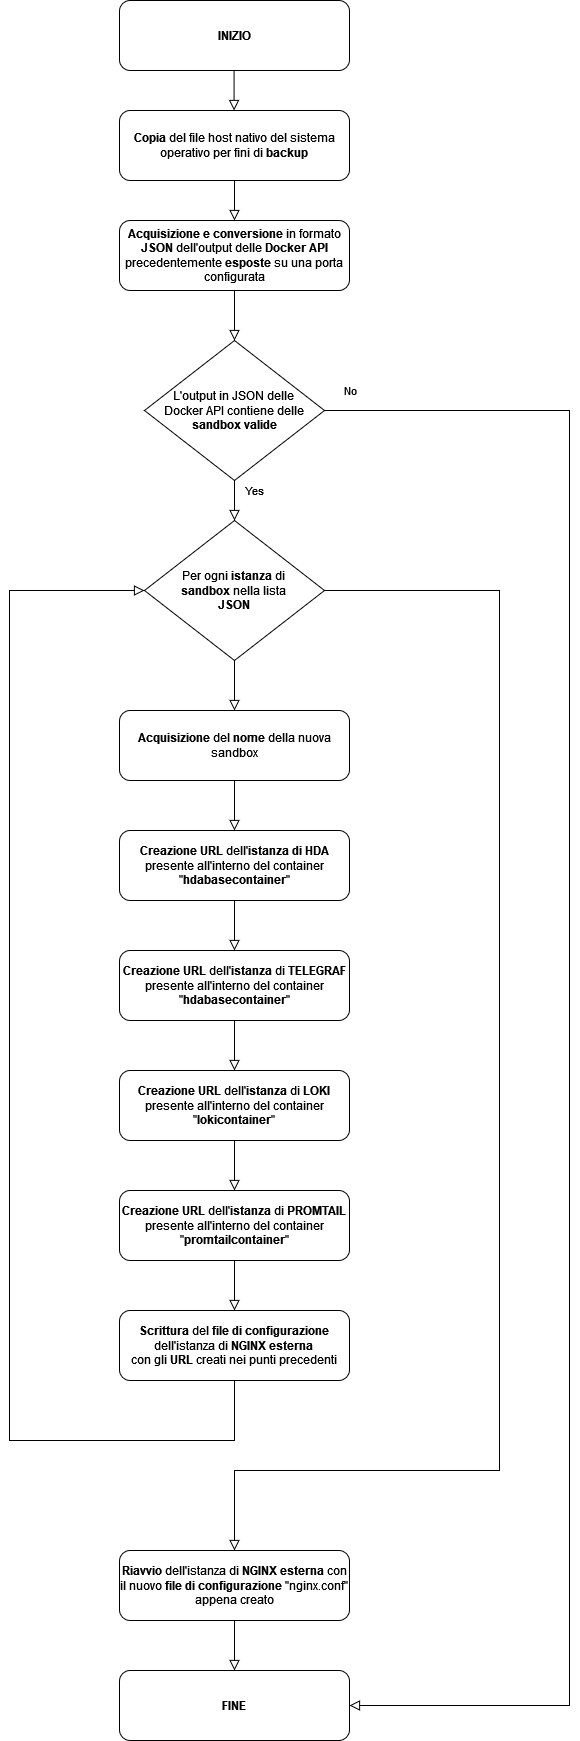

The diagram above was exported from draw.io. Its source (the exported page's mxGraphModel, read from the mxfile embedded in the PNG):
<mxGraphModel dx="1185" dy="620" grid="1" gridSize="10" guides="1" tooltips="1" connect="1" arrows="1" fold="1" page="1" pageScale="1" pageWidth="827" pageHeight="1169" math="0" shadow="0">
  <root>
    <mxCell id="WIyWlLk6GJQsqaUBKTNV-0" />
    <mxCell id="WIyWlLk6GJQsqaUBKTNV-1" parent="WIyWlLk6GJQsqaUBKTNV-0" />
    <mxCell id="Xr7LCG7Abbm5PVg-EaPQ-3" value="&lt;b&gt;Copia&lt;/b&gt; del file host nativo del sistema operativo per fini di &lt;b&gt;backup&lt;/b&gt;" style="rounded=1;whiteSpace=wrap;html=1;fontSize=12;glass=0;strokeWidth=1;shadow=0;" vertex="1" parent="WIyWlLk6GJQsqaUBKTNV-1">
      <mxGeometry x="280" y="190" width="230" height="70" as="geometry" />
    </mxCell>
    <mxCell id="Xr7LCG7Abbm5PVg-EaPQ-4" value="&lt;b&gt;Acquisizione e conversione&lt;/b&gt; in formato &lt;b&gt;JSON &lt;/b&gt;dell'output delle &lt;b&gt;Docker API&lt;/b&gt; precedentemente &lt;b&gt;esposte&lt;/b&gt; su una porta configurata" style="rounded=1;whiteSpace=wrap;html=1;fontSize=12;glass=0;strokeWidth=1;shadow=0;" vertex="1" parent="WIyWlLk6GJQsqaUBKTNV-1">
      <mxGeometry x="280" y="300" width="230" height="70" as="geometry" />
    </mxCell>
    <mxCell id="Xr7LCG7Abbm5PVg-EaPQ-5" value="" style="rounded=0;html=1;jettySize=auto;orthogonalLoop=1;fontSize=11;endArrow=block;endFill=0;endSize=8;strokeWidth=1;shadow=0;labelBackgroundColor=none;edgeStyle=orthogonalEdgeStyle;exitX=0.5;exitY=1;exitDx=0;exitDy=0;entryX=0.5;entryY=0;entryDx=0;entryDy=0;" edge="1" parent="WIyWlLk6GJQsqaUBKTNV-1" source="Xr7LCG7Abbm5PVg-EaPQ-3" target="Xr7LCG7Abbm5PVg-EaPQ-4">
      <mxGeometry relative="1" as="geometry">
        <mxPoint x="409.5" y="300" as="sourcePoint" />
        <mxPoint x="409.5" y="350" as="targetPoint" />
      </mxGeometry>
    </mxCell>
    <mxCell id="Xr7LCG7Abbm5PVg-EaPQ-7" value="L'output in JSON delle &lt;br&gt;Docker API contiene delle &lt;b&gt;sandbox valide&lt;/b&gt;" style="rhombus;whiteSpace=wrap;html=1;" vertex="1" parent="WIyWlLk6GJQsqaUBKTNV-1">
      <mxGeometry x="305" y="420" width="180" height="140" as="geometry" />
    </mxCell>
    <mxCell id="Xr7LCG7Abbm5PVg-EaPQ-8" value="" style="rounded=0;html=1;jettySize=auto;orthogonalLoop=1;fontSize=11;endArrow=block;endFill=0;endSize=8;strokeWidth=1;shadow=0;labelBackgroundColor=none;edgeStyle=orthogonalEdgeStyle;exitX=0.5;exitY=1;exitDx=0;exitDy=0;" edge="1" parent="WIyWlLk6GJQsqaUBKTNV-1" source="Xr7LCG7Abbm5PVg-EaPQ-4" target="Xr7LCG7Abbm5PVg-EaPQ-7">
      <mxGeometry relative="1" as="geometry">
        <mxPoint x="409.5" y="420" as="sourcePoint" />
        <mxPoint x="409.5" y="450" as="targetPoint" />
      </mxGeometry>
    </mxCell>
    <mxCell id="Xr7LCG7Abbm5PVg-EaPQ-9" value="Yes" style="rounded=0;html=1;jettySize=auto;orthogonalLoop=1;fontSize=11;endArrow=block;endFill=0;endSize=8;strokeWidth=1;shadow=0;labelBackgroundColor=none;edgeStyle=orthogonalEdgeStyle;entryX=0.5;entryY=0;entryDx=0;entryDy=0;" edge="1" parent="WIyWlLk6GJQsqaUBKTNV-1" source="Xr7LCG7Abbm5PVg-EaPQ-7" target="Xr7LCG7Abbm5PVg-EaPQ-11">
      <mxGeometry x="-0.5058" y="20" relative="1" as="geometry">
        <mxPoint as="offset" />
        <mxPoint x="394.5" y="590" as="sourcePoint" />
        <mxPoint x="395" y="630" as="targetPoint" />
      </mxGeometry>
    </mxCell>
    <mxCell id="Xr7LCG7Abbm5PVg-EaPQ-10" value="No" style="edgeStyle=orthogonalEdgeStyle;rounded=0;html=1;jettySize=auto;orthogonalLoop=1;fontSize=11;endArrow=block;endFill=0;endSize=8;strokeWidth=1;shadow=0;labelBackgroundColor=none;exitX=1;exitY=0.5;exitDx=0;exitDy=0;entryX=1;entryY=0.5;entryDx=0;entryDy=0;" edge="1" parent="WIyWlLk6GJQsqaUBKTNV-1" source="Xr7LCG7Abbm5PVg-EaPQ-7" target="Xr7LCG7Abbm5PVg-EaPQ-34">
      <mxGeometry x="-0.9708" y="20" relative="1" as="geometry">
        <mxPoint as="offset" />
        <mxPoint x="330" y="360" as="sourcePoint" />
        <mxPoint x="395" y="1620" as="targetPoint" />
        <Array as="points">
          <mxPoint x="730" y="490" />
          <mxPoint x="730" y="1785" />
        </Array>
      </mxGeometry>
    </mxCell>
    <mxCell id="Xr7LCG7Abbm5PVg-EaPQ-11" value="&lt;div&gt;Per ogni &lt;b&gt;istanza &lt;/b&gt;di &lt;br&gt;&lt;/div&gt;&lt;div&gt;&lt;b&gt;sandbox &lt;/b&gt;nella lista &lt;br&gt;&lt;b&gt;JSON&lt;/b&gt;&lt;/div&gt;" style="rhombus;whiteSpace=wrap;html=1;strokeWidth=1;" vertex="1" parent="WIyWlLk6GJQsqaUBKTNV-1">
      <mxGeometry x="305" y="600" width="180" height="140" as="geometry" />
    </mxCell>
    <mxCell id="Xr7LCG7Abbm5PVg-EaPQ-13" value="" style="rounded=0;html=1;jettySize=auto;orthogonalLoop=1;fontSize=11;endArrow=block;endFill=0;endSize=8;strokeWidth=1;shadow=0;labelBackgroundColor=none;edgeStyle=orthogonalEdgeStyle;entryX=0.5;entryY=0;entryDx=0;entryDy=0;" edge="1" parent="WIyWlLk6GJQsqaUBKTNV-1" source="Xr7LCG7Abbm5PVg-EaPQ-11" target="Xr7LCG7Abbm5PVg-EaPQ-14">
      <mxGeometry relative="1" as="geometry">
        <mxPoint x="409.66" y="770" as="sourcePoint" />
        <mxPoint x="409.66" y="800" as="targetPoint" />
      </mxGeometry>
    </mxCell>
    <mxCell id="Xr7LCG7Abbm5PVg-EaPQ-14" value="&lt;b&gt;Acquisizione&lt;/b&gt; del &lt;b&gt;nome &lt;/b&gt;della nuova sandbox" style="rounded=1;whiteSpace=wrap;html=1;fontSize=12;glass=0;strokeWidth=1;shadow=0;" vertex="1" parent="WIyWlLk6GJQsqaUBKTNV-1">
      <mxGeometry x="280" y="790" width="230" height="70" as="geometry" />
    </mxCell>
    <mxCell id="Xr7LCG7Abbm5PVg-EaPQ-17" value="&lt;b&gt;Creazione&lt;/b&gt; &lt;b&gt;URL&lt;/b&gt; dell'&lt;b&gt;istanza di HDA&lt;/b&gt; presente all'interno del container &quot;&lt;b&gt;hdabasecontainer&lt;/b&gt;&quot;" style="rounded=1;whiteSpace=wrap;html=1;fontSize=12;glass=0;strokeWidth=1;shadow=0;" vertex="1" parent="WIyWlLk6GJQsqaUBKTNV-1">
      <mxGeometry x="280" y="910" width="230" height="70" as="geometry" />
    </mxCell>
    <mxCell id="Xr7LCG7Abbm5PVg-EaPQ-18" value="" style="rounded=0;html=1;jettySize=auto;orthogonalLoop=1;fontSize=11;endArrow=block;endFill=0;endSize=8;strokeWidth=1;shadow=0;labelBackgroundColor=none;edgeStyle=orthogonalEdgeStyle;entryX=0.5;entryY=0;entryDx=0;entryDy=0;exitX=0.5;exitY=1;exitDx=0;exitDy=0;" edge="1" parent="WIyWlLk6GJQsqaUBKTNV-1" source="Xr7LCG7Abbm5PVg-EaPQ-14" target="Xr7LCG7Abbm5PVg-EaPQ-17">
      <mxGeometry relative="1" as="geometry">
        <mxPoint x="405" y="750" as="sourcePoint" />
        <mxPoint x="405" y="800" as="targetPoint" />
      </mxGeometry>
    </mxCell>
    <mxCell id="Xr7LCG7Abbm5PVg-EaPQ-19" value="&lt;b&gt;Creazione&lt;/b&gt; &lt;b&gt;URL&lt;/b&gt; dell'&lt;b&gt;istanza&lt;/b&gt; di &lt;b&gt;TELEGRAF&lt;/b&gt; presente all'interno del container &quot;&lt;b&gt;hdabasecontainer&lt;/b&gt;&quot;" style="rounded=1;whiteSpace=wrap;html=1;fontSize=12;glass=0;strokeWidth=1;shadow=0;" vertex="1" parent="WIyWlLk6GJQsqaUBKTNV-1">
      <mxGeometry x="280" y="1030" width="230" height="70" as="geometry" />
    </mxCell>
    <mxCell id="Xr7LCG7Abbm5PVg-EaPQ-20" value="" style="rounded=0;html=1;jettySize=auto;orthogonalLoop=1;fontSize=11;endArrow=block;endFill=0;endSize=8;strokeWidth=1;shadow=0;labelBackgroundColor=none;edgeStyle=orthogonalEdgeStyle;entryX=0.5;entryY=0;entryDx=0;entryDy=0;exitX=0.5;exitY=1;exitDx=0;exitDy=0;" edge="1" parent="WIyWlLk6GJQsqaUBKTNV-1" source="Xr7LCG7Abbm5PVg-EaPQ-17" target="Xr7LCG7Abbm5PVg-EaPQ-19">
      <mxGeometry relative="1" as="geometry">
        <mxPoint x="405" y="870" as="sourcePoint" />
        <mxPoint x="405" y="920" as="targetPoint" />
      </mxGeometry>
    </mxCell>
    <mxCell id="Xr7LCG7Abbm5PVg-EaPQ-22" value="&lt;b&gt;Creazione&lt;/b&gt; &lt;b&gt;URL&lt;/b&gt; dell'&lt;b&gt;istanza&lt;/b&gt; di &lt;b&gt;LOKI&lt;/b&gt; presente all'interno del container &quot;&lt;b&gt;lokicontainer&lt;/b&gt;&quot;" style="rounded=1;whiteSpace=wrap;html=1;fontSize=12;glass=0;strokeWidth=1;shadow=0;" vertex="1" parent="WIyWlLk6GJQsqaUBKTNV-1">
      <mxGeometry x="280" y="1150" width="230" height="70" as="geometry" />
    </mxCell>
    <mxCell id="Xr7LCG7Abbm5PVg-EaPQ-23" value="" style="rounded=0;html=1;jettySize=auto;orthogonalLoop=1;fontSize=11;endArrow=block;endFill=0;endSize=8;strokeWidth=1;shadow=0;labelBackgroundColor=none;edgeStyle=orthogonalEdgeStyle;entryX=0.5;entryY=0;entryDx=0;entryDy=0;exitX=0.5;exitY=1;exitDx=0;exitDy=0;" edge="1" parent="WIyWlLk6GJQsqaUBKTNV-1" target="Xr7LCG7Abbm5PVg-EaPQ-22" source="Xr7LCG7Abbm5PVg-EaPQ-19">
      <mxGeometry relative="1" as="geometry">
        <mxPoint x="405" y="990" as="sourcePoint" />
        <mxPoint x="415" y="930" as="targetPoint" />
      </mxGeometry>
    </mxCell>
    <mxCell id="Xr7LCG7Abbm5PVg-EaPQ-26" value="&lt;b&gt;Creazione&lt;/b&gt; &lt;b&gt;URL&lt;/b&gt; dell'&lt;b&gt;istanza&lt;/b&gt; di &lt;b&gt;PROMTAIL&lt;/b&gt; presente all'interno del container &quot;&lt;b&gt;promtailcontainer&lt;/b&gt;&quot;" style="rounded=1;whiteSpace=wrap;html=1;fontSize=12;glass=0;strokeWidth=1;shadow=0;" vertex="1" parent="WIyWlLk6GJQsqaUBKTNV-1">
      <mxGeometry x="280" y="1270" width="230" height="70" as="geometry" />
    </mxCell>
    <mxCell id="Xr7LCG7Abbm5PVg-EaPQ-27" value="" style="rounded=0;html=1;jettySize=auto;orthogonalLoop=1;fontSize=11;endArrow=block;endFill=0;endSize=8;strokeWidth=1;shadow=0;labelBackgroundColor=none;edgeStyle=orthogonalEdgeStyle;entryX=0.5;entryY=0;entryDx=0;entryDy=0;" edge="1" parent="WIyWlLk6GJQsqaUBKTNV-1" target="Xr7LCG7Abbm5PVg-EaPQ-26" source="Xr7LCG7Abbm5PVg-EaPQ-22">
      <mxGeometry relative="1" as="geometry">
        <mxPoint x="395" y="1220" as="sourcePoint" />
        <mxPoint x="405" y="1160" as="targetPoint" />
      </mxGeometry>
    </mxCell>
    <mxCell id="Xr7LCG7Abbm5PVg-EaPQ-28" value="&lt;div&gt;&lt;b&gt;Scrittura&lt;/b&gt; del &lt;b&gt;file di configurazione&lt;/b&gt; dell'istanza di &lt;b&gt;NGINX esterna&lt;/b&gt; &lt;br&gt;con gli &lt;b&gt;URL&lt;/b&gt; creati nei punti precedenti&lt;/div&gt;" style="rounded=1;whiteSpace=wrap;html=1;fontSize=12;glass=0;strokeWidth=1;shadow=0;" vertex="1" parent="WIyWlLk6GJQsqaUBKTNV-1">
      <mxGeometry x="280" y="1390" width="230" height="70" as="geometry" />
    </mxCell>
    <mxCell id="Xr7LCG7Abbm5PVg-EaPQ-29" value="" style="rounded=0;html=1;jettySize=auto;orthogonalLoop=1;fontSize=11;endArrow=block;endFill=0;endSize=8;strokeWidth=1;shadow=0;labelBackgroundColor=none;edgeStyle=orthogonalEdgeStyle;" edge="1" parent="WIyWlLk6GJQsqaUBKTNV-1" source="Xr7LCG7Abbm5PVg-EaPQ-26" target="Xr7LCG7Abbm5PVg-EaPQ-28">
      <mxGeometry relative="1" as="geometry">
        <mxPoint x="405" y="1230" as="sourcePoint" />
        <mxPoint x="405" y="1280" as="targetPoint" />
      </mxGeometry>
    </mxCell>
    <mxCell id="Xr7LCG7Abbm5PVg-EaPQ-31" value="" style="rounded=0;html=1;jettySize=auto;orthogonalLoop=1;fontSize=11;endArrow=block;endFill=0;endSize=8;strokeWidth=1;shadow=0;labelBackgroundColor=none;edgeStyle=orthogonalEdgeStyle;exitX=0.5;exitY=1;exitDx=0;exitDy=0;entryX=0;entryY=0.5;entryDx=0;entryDy=0;" edge="1" parent="WIyWlLk6GJQsqaUBKTNV-1" source="Xr7LCG7Abbm5PVg-EaPQ-28" target="Xr7LCG7Abbm5PVg-EaPQ-11">
      <mxGeometry relative="1" as="geometry">
        <mxPoint x="405" y="1350" as="sourcePoint" />
        <mxPoint x="220" y="810" as="targetPoint" />
        <Array as="points">
          <mxPoint x="395" y="1520" />
          <mxPoint x="170" y="1520" />
          <mxPoint x="170" y="670" />
        </Array>
      </mxGeometry>
    </mxCell>
    <mxCell id="Xr7LCG7Abbm5PVg-EaPQ-32" value="" style="rounded=0;html=1;jettySize=auto;orthogonalLoop=1;fontSize=11;endArrow=block;endFill=0;endSize=8;strokeWidth=1;shadow=0;labelBackgroundColor=none;edgeStyle=orthogonalEdgeStyle;exitX=1;exitY=0.5;exitDx=0;exitDy=0;entryX=0.5;entryY=0;entryDx=0;entryDy=0;" edge="1" parent="WIyWlLk6GJQsqaUBKTNV-1" source="Xr7LCG7Abbm5PVg-EaPQ-11" target="Xr7LCG7Abbm5PVg-EaPQ-33">
      <mxGeometry relative="1" as="geometry">
        <mxPoint x="405" y="750" as="sourcePoint" />
        <mxPoint x="390" y="1550" as="targetPoint" />
        <Array as="points">
          <mxPoint x="660" y="670" />
          <mxPoint x="660" y="1550" />
          <mxPoint x="395" y="1550" />
        </Array>
      </mxGeometry>
    </mxCell>
    <mxCell id="Xr7LCG7Abbm5PVg-EaPQ-33" value="&lt;b&gt;Riavvio&lt;/b&gt; dell'istanza di &lt;b&gt;NGINX esterna&lt;/b&gt; con il nuovo &lt;b&gt;file di configurazione&lt;/b&gt; &quot;nginx.conf&quot; appena creato" style="rounded=1;whiteSpace=wrap;html=1;fontSize=12;glass=0;strokeWidth=1;shadow=0;" vertex="1" parent="WIyWlLk6GJQsqaUBKTNV-1">
      <mxGeometry x="280" y="1630" width="230" height="70" as="geometry" />
    </mxCell>
    <mxCell id="Xr7LCG7Abbm5PVg-EaPQ-34" value="&lt;b&gt;FINE&lt;/b&gt;" style="rounded=1;whiteSpace=wrap;html=1;fontSize=12;glass=0;strokeWidth=1;shadow=0;" vertex="1" parent="WIyWlLk6GJQsqaUBKTNV-1">
      <mxGeometry x="280" y="1750" width="230" height="70" as="geometry" />
    </mxCell>
    <mxCell id="Xr7LCG7Abbm5PVg-EaPQ-38" value="" style="rounded=0;html=1;jettySize=auto;orthogonalLoop=1;fontSize=11;endArrow=block;endFill=0;endSize=8;strokeWidth=1;shadow=0;labelBackgroundColor=none;edgeStyle=orthogonalEdgeStyle;exitX=0.5;exitY=1;exitDx=0;exitDy=0;" edge="1" parent="WIyWlLk6GJQsqaUBKTNV-1" source="Xr7LCG7Abbm5PVg-EaPQ-33" target="Xr7LCG7Abbm5PVg-EaPQ-34">
      <mxGeometry relative="1" as="geometry">
        <mxPoint x="395" y="1690" as="sourcePoint" />
        <mxPoint x="394.66" y="1730" as="targetPoint" />
      </mxGeometry>
    </mxCell>
    <mxCell id="Xr7LCG7Abbm5PVg-EaPQ-39" value="&lt;b&gt;INIZIO&lt;/b&gt;" style="rounded=1;whiteSpace=wrap;html=1;fontSize=12;glass=0;strokeWidth=1;shadow=0;" vertex="1" parent="WIyWlLk6GJQsqaUBKTNV-1">
      <mxGeometry x="280" y="80" width="230" height="70" as="geometry" />
    </mxCell>
    <mxCell id="Xr7LCG7Abbm5PVg-EaPQ-40" value="" style="rounded=0;html=1;jettySize=auto;orthogonalLoop=1;fontSize=11;endArrow=block;endFill=0;endSize=8;strokeWidth=1;shadow=0;labelBackgroundColor=none;edgeStyle=orthogonalEdgeStyle;exitX=0.5;exitY=1;exitDx=0;exitDy=0;entryX=0.5;entryY=0;entryDx=0;entryDy=0;" edge="1" parent="WIyWlLk6GJQsqaUBKTNV-1">
      <mxGeometry relative="1" as="geometry">
        <mxPoint x="394.58" y="150" as="sourcePoint" />
        <mxPoint x="394.58" y="190" as="targetPoint" />
      </mxGeometry>
    </mxCell>
  </root>
</mxGraphModel>